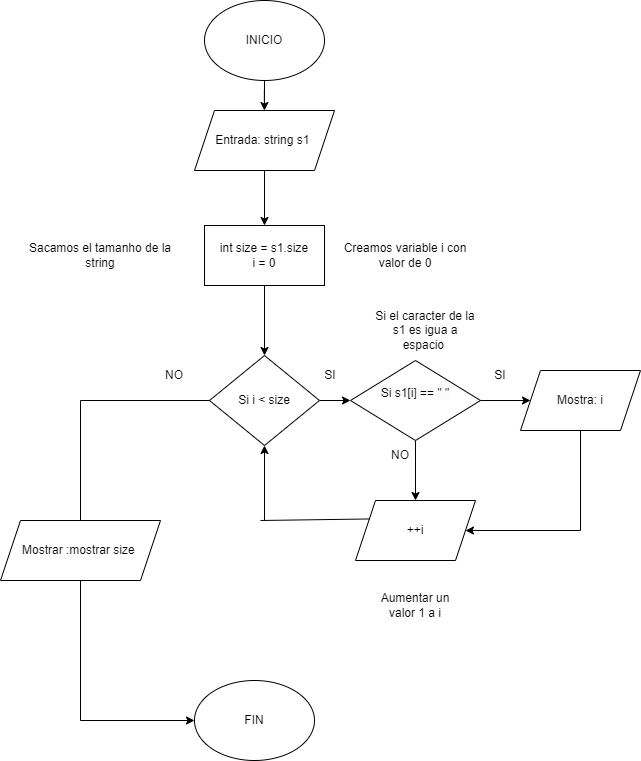

The diagram above was exported from draw.io. Its source (the exported page's mxGraphModel, read from the mxfile embedded in the PNG):
<mxGraphModel dx="1235" dy="1824" grid="1" gridSize="10" guides="1" tooltips="1" connect="1" arrows="1" fold="1" page="1" pageScale="1" pageWidth="827" pageHeight="1169" math="0" shadow="0">
  <root>
    <mxCell id="WIyWlLk6GJQsqaUBKTNV-0" />
    <mxCell id="WIyWlLk6GJQsqaUBKTNV-1" parent="WIyWlLk6GJQsqaUBKTNV-0" />
    <mxCell id="NR0kG9QuBChv4c9tl4Ql-6" value="" style="edgeStyle=orthogonalEdgeStyle;rounded=0;orthogonalLoop=1;jettySize=auto;html=1;" edge="1" parent="WIyWlLk6GJQsqaUBKTNV-1" source="NR0kG9QuBChv4c9tl4Ql-0" target="NR0kG9QuBChv4c9tl4Ql-2">
      <mxGeometry relative="1" as="geometry" />
    </mxCell>
    <mxCell id="NR0kG9QuBChv4c9tl4Ql-0" value="INICIO" style="ellipse;whiteSpace=wrap;html=1;" vertex="1" parent="WIyWlLk6GJQsqaUBKTNV-1">
      <mxGeometry x="304" y="-1150" width="120" height="80" as="geometry" />
    </mxCell>
    <mxCell id="NR0kG9QuBChv4c9tl4Ql-1" value="FIN" style="ellipse;whiteSpace=wrap;html=1;" vertex="1" parent="WIyWlLk6GJQsqaUBKTNV-1">
      <mxGeometry x="294" y="-470" width="120" height="80" as="geometry" />
    </mxCell>
    <mxCell id="NR0kG9QuBChv4c9tl4Ql-7" value="" style="edgeStyle=orthogonalEdgeStyle;rounded=0;orthogonalLoop=1;jettySize=auto;html=1;" edge="1" parent="WIyWlLk6GJQsqaUBKTNV-1" source="NR0kG9QuBChv4c9tl4Ql-2" target="NR0kG9QuBChv4c9tl4Ql-3">
      <mxGeometry relative="1" as="geometry" />
    </mxCell>
    <mxCell id="NR0kG9QuBChv4c9tl4Ql-2" value="Entrada: string s1&amp;nbsp;" style="shape=parallelogram;perimeter=parallelogramPerimeter;whiteSpace=wrap;html=1;fixedSize=1;" vertex="1" parent="WIyWlLk6GJQsqaUBKTNV-1">
      <mxGeometry x="294" y="-1040" width="140" height="60" as="geometry" />
    </mxCell>
    <mxCell id="NR0kG9QuBChv4c9tl4Ql-41" value="" style="edgeStyle=orthogonalEdgeStyle;rounded=0;orthogonalLoop=1;jettySize=auto;html=1;" edge="1" parent="WIyWlLk6GJQsqaUBKTNV-1" source="NR0kG9QuBChv4c9tl4Ql-3" target="NR0kG9QuBChv4c9tl4Ql-8">
      <mxGeometry relative="1" as="geometry" />
    </mxCell>
    <mxCell id="NR0kG9QuBChv4c9tl4Ql-3" value="int size = s1.size&lt;div&gt;i = 0&lt;/div&gt;" style="rounded=0;whiteSpace=wrap;html=1;" vertex="1" parent="WIyWlLk6GJQsqaUBKTNV-1">
      <mxGeometry x="304" y="-925" width="120" height="60" as="geometry" />
    </mxCell>
    <mxCell id="NR0kG9QuBChv4c9tl4Ql-4" value="Sacamos el tamanho de la string" style="text;html=1;align=center;verticalAlign=middle;whiteSpace=wrap;rounded=0;" vertex="1" parent="WIyWlLk6GJQsqaUBKTNV-1">
      <mxGeometry x="120" y="-910" width="160" height="30" as="geometry" />
    </mxCell>
    <mxCell id="NR0kG9QuBChv4c9tl4Ql-34" value="" style="edgeStyle=orthogonalEdgeStyle;rounded=0;orthogonalLoop=1;jettySize=auto;html=1;" edge="1" parent="WIyWlLk6GJQsqaUBKTNV-1" source="NR0kG9QuBChv4c9tl4Ql-8" target="NR0kG9QuBChv4c9tl4Ql-11">
      <mxGeometry relative="1" as="geometry" />
    </mxCell>
    <mxCell id="NR0kG9QuBChv4c9tl4Ql-8" value="Si i &amp;lt; size" style="rhombus;whiteSpace=wrap;html=1;" vertex="1" parent="WIyWlLk6GJQsqaUBKTNV-1">
      <mxGeometry x="309" y="-795" width="110" height="90" as="geometry" />
    </mxCell>
    <mxCell id="NR0kG9QuBChv4c9tl4Ql-33" value="" style="edgeStyle=orthogonalEdgeStyle;rounded=0;orthogonalLoop=1;jettySize=auto;html=1;" edge="1" parent="WIyWlLk6GJQsqaUBKTNV-1" source="NR0kG9QuBChv4c9tl4Ql-11" target="NR0kG9QuBChv4c9tl4Ql-20">
      <mxGeometry relative="1" as="geometry" />
    </mxCell>
    <mxCell id="NR0kG9QuBChv4c9tl4Ql-11" value="&#10;&lt;span style=&quot;color: rgb(0, 0, 0); font-family: Helvetica; font-size: 12px; font-style: normal; font-variant-ligatures: normal; font-variant-caps: normal; font-weight: 400; letter-spacing: normal; orphans: 2; text-align: center; text-indent: 0px; text-transform: none; widows: 2; word-spacing: 0px; -webkit-text-stroke-width: 0px; white-space: normal; background-color: rgb(251, 251, 251); text-decoration-thickness: initial; text-decoration-style: initial; text-decoration-color: initial; display: inline !important; float: none;&quot;&gt;Si s1[i] == &quot; &quot;&lt;/span&gt;&#10;&#10;" style="rhombus;whiteSpace=wrap;html=1;" vertex="1" parent="WIyWlLk6GJQsqaUBKTNV-1">
      <mxGeometry x="450" y="-790" width="130" height="80" as="geometry" />
    </mxCell>
    <mxCell id="NR0kG9QuBChv4c9tl4Ql-13" value="Si el caracter de la s1 es igua a espacio&amp;nbsp;" style="text;html=1;align=center;verticalAlign=middle;whiteSpace=wrap;rounded=0;" vertex="1" parent="WIyWlLk6GJQsqaUBKTNV-1">
      <mxGeometry x="470" y="-845" width="110" height="50" as="geometry" />
    </mxCell>
    <mxCell id="NR0kG9QuBChv4c9tl4Ql-14" value="Mostra: i" style="shape=parallelogram;perimeter=parallelogramPerimeter;whiteSpace=wrap;html=1;fixedSize=1;" vertex="1" parent="WIyWlLk6GJQsqaUBKTNV-1">
      <mxGeometry x="620" y="-780" width="120" height="60" as="geometry" />
    </mxCell>
    <mxCell id="NR0kG9QuBChv4c9tl4Ql-18" value="Mostrar :mostrar size&amp;nbsp;" style="shape=parallelogram;perimeter=parallelogramPerimeter;whiteSpace=wrap;html=1;fixedSize=1;" vertex="1" parent="WIyWlLk6GJQsqaUBKTNV-1">
      <mxGeometry x="100" y="-630" width="160" height="60" as="geometry" />
    </mxCell>
    <mxCell id="NR0kG9QuBChv4c9tl4Ql-20" value="++i" style="shape=parallelogram;perimeter=parallelogramPerimeter;whiteSpace=wrap;html=1;fixedSize=1;" vertex="1" parent="WIyWlLk6GJQsqaUBKTNV-1">
      <mxGeometry x="455" y="-650" width="120" height="60" as="geometry" />
    </mxCell>
    <mxCell id="NR0kG9QuBChv4c9tl4Ql-22" value="Aumentar un valor 1 a i" style="text;html=1;align=center;verticalAlign=middle;whiteSpace=wrap;rounded=0;" vertex="1" parent="WIyWlLk6GJQsqaUBKTNV-1">
      <mxGeometry x="470" y="-560" width="90" height="30" as="geometry" />
    </mxCell>
    <mxCell id="NR0kG9QuBChv4c9tl4Ql-27" value="" style="endArrow=classic;html=1;rounded=0;exitX=1;exitY=0.5;exitDx=0;exitDy=0;entryX=0;entryY=0.5;entryDx=0;entryDy=0;" edge="1" parent="WIyWlLk6GJQsqaUBKTNV-1" source="NR0kG9QuBChv4c9tl4Ql-11" target="NR0kG9QuBChv4c9tl4Ql-14">
      <mxGeometry width="50" height="50" relative="1" as="geometry">
        <mxPoint x="470" y="-700" as="sourcePoint" />
        <mxPoint x="520" y="-750" as="targetPoint" />
      </mxGeometry>
    </mxCell>
    <mxCell id="NR0kG9QuBChv4c9tl4Ql-28" value="" style="endArrow=none;html=1;rounded=0;exitX=0.5;exitY=1;exitDx=0;exitDy=0;" edge="1" parent="WIyWlLk6GJQsqaUBKTNV-1" source="NR0kG9QuBChv4c9tl4Ql-14">
      <mxGeometry width="50" height="50" relative="1" as="geometry">
        <mxPoint x="470" y="-700" as="sourcePoint" />
        <mxPoint x="680" y="-620" as="targetPoint" />
      </mxGeometry>
    </mxCell>
    <mxCell id="NR0kG9QuBChv4c9tl4Ql-29" value="" style="endArrow=classic;html=1;rounded=0;entryX=1;entryY=0.5;entryDx=0;entryDy=0;" edge="1" parent="WIyWlLk6GJQsqaUBKTNV-1" target="NR0kG9QuBChv4c9tl4Ql-20">
      <mxGeometry width="50" height="50" relative="1" as="geometry">
        <mxPoint x="680" y="-620" as="sourcePoint" />
        <mxPoint x="520" y="-750" as="targetPoint" />
      </mxGeometry>
    </mxCell>
    <mxCell id="NR0kG9QuBChv4c9tl4Ql-30" value="" style="endArrow=none;html=1;rounded=0;exitX=0;exitY=0.25;exitDx=0;exitDy=0;" edge="1" parent="WIyWlLk6GJQsqaUBKTNV-1" source="NR0kG9QuBChv4c9tl4Ql-20">
      <mxGeometry width="50" height="50" relative="1" as="geometry">
        <mxPoint x="470" y="-700" as="sourcePoint" />
        <mxPoint x="360" y="-630" as="targetPoint" />
      </mxGeometry>
    </mxCell>
    <mxCell id="NR0kG9QuBChv4c9tl4Ql-32" value="" style="endArrow=classic;html=1;rounded=0;entryX=0.5;entryY=1;entryDx=0;entryDy=0;" edge="1" parent="WIyWlLk6GJQsqaUBKTNV-1" target="NR0kG9QuBChv4c9tl4Ql-8">
      <mxGeometry width="50" height="50" relative="1" as="geometry">
        <mxPoint x="364" y="-630" as="sourcePoint" />
        <mxPoint x="520" y="-750" as="targetPoint" />
      </mxGeometry>
    </mxCell>
    <mxCell id="NR0kG9QuBChv4c9tl4Ql-36" value="" style="endArrow=none;html=1;rounded=0;exitX=0;exitY=0.5;exitDx=0;exitDy=0;" edge="1" parent="WIyWlLk6GJQsqaUBKTNV-1" source="NR0kG9QuBChv4c9tl4Ql-8">
      <mxGeometry width="50" height="50" relative="1" as="geometry">
        <mxPoint x="470" y="-700" as="sourcePoint" />
        <mxPoint x="180" y="-750" as="targetPoint" />
      </mxGeometry>
    </mxCell>
    <mxCell id="NR0kG9QuBChv4c9tl4Ql-37" value="" style="endArrow=none;html=1;rounded=0;entryX=0.5;entryY=0;entryDx=0;entryDy=0;" edge="1" parent="WIyWlLk6GJQsqaUBKTNV-1" target="NR0kG9QuBChv4c9tl4Ql-18">
      <mxGeometry width="50" height="50" relative="1" as="geometry">
        <mxPoint x="180" y="-750" as="sourcePoint" />
        <mxPoint x="520" y="-750" as="targetPoint" />
      </mxGeometry>
    </mxCell>
    <mxCell id="NR0kG9QuBChv4c9tl4Ql-39" value="" style="endArrow=none;html=1;rounded=0;exitX=0.5;exitY=1;exitDx=0;exitDy=0;" edge="1" parent="WIyWlLk6GJQsqaUBKTNV-1" source="NR0kG9QuBChv4c9tl4Ql-18">
      <mxGeometry width="50" height="50" relative="1" as="geometry">
        <mxPoint x="470" y="-700" as="sourcePoint" />
        <mxPoint x="180" y="-430" as="targetPoint" />
      </mxGeometry>
    </mxCell>
    <mxCell id="NR0kG9QuBChv4c9tl4Ql-40" value="" style="endArrow=classic;html=1;rounded=0;" edge="1" parent="WIyWlLk6GJQsqaUBKTNV-1" target="NR0kG9QuBChv4c9tl4Ql-1">
      <mxGeometry width="50" height="50" relative="1" as="geometry">
        <mxPoint x="180" y="-430" as="sourcePoint" />
        <mxPoint x="520" y="-750" as="targetPoint" />
      </mxGeometry>
    </mxCell>
    <mxCell id="NR0kG9QuBChv4c9tl4Ql-42" value="SI" style="text;html=1;align=center;verticalAlign=middle;whiteSpace=wrap;rounded=0;" vertex="1" parent="WIyWlLk6GJQsqaUBKTNV-1">
      <mxGeometry x="400" y="-790" width="60" height="30" as="geometry" />
    </mxCell>
    <mxCell id="NR0kG9QuBChv4c9tl4Ql-43" value="SI" style="text;html=1;align=center;verticalAlign=middle;whiteSpace=wrap;rounded=0;" vertex="1" parent="WIyWlLk6GJQsqaUBKTNV-1">
      <mxGeometry x="570" y="-790" width="60" height="30" as="geometry" />
    </mxCell>
    <mxCell id="NR0kG9QuBChv4c9tl4Ql-44" value="NO" style="text;html=1;align=center;verticalAlign=middle;whiteSpace=wrap;rounded=0;" vertex="1" parent="WIyWlLk6GJQsqaUBKTNV-1">
      <mxGeometry x="470" y="-710" width="60" height="30" as="geometry" />
    </mxCell>
    <mxCell id="NR0kG9QuBChv4c9tl4Ql-45" value="NO" style="text;html=1;align=center;verticalAlign=middle;whiteSpace=wrap;rounded=0;" vertex="1" parent="WIyWlLk6GJQsqaUBKTNV-1">
      <mxGeometry x="244" y="-790" width="60" height="30" as="geometry" />
    </mxCell>
    <mxCell id="NR0kG9QuBChv4c9tl4Ql-46" value="Creamos variable i con valor de 0" style="text;html=1;align=center;verticalAlign=middle;whiteSpace=wrap;rounded=0;" vertex="1" parent="WIyWlLk6GJQsqaUBKTNV-1">
      <mxGeometry x="440" y="-910" width="130" height="30" as="geometry" />
    </mxCell>
  </root>
</mxGraphModel>